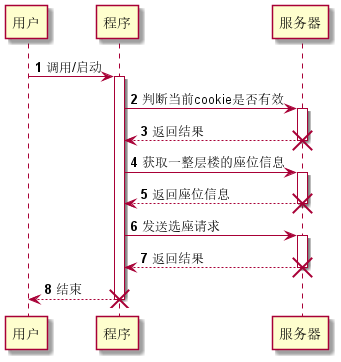

The diagram above was rendered by PlantUML. Its source (embedded in the PNG):
@startuml
'https://plantuml.com/sequence-diagram

autonumber

用户->程序:调用/启动
activate 程序
程序->服务器:判断当前cookie是否有效
activate 服务器
程序<--服务器:返回结果
destroy 服务器
程序->服务器:获取一整层楼的座位信息
activate 服务器
程序<--服务器:返回座位信息
destroy 服务器
程序->服务器:发送选座请求
activate 服务器
程序<--服务器:返回结果
destroy 服务器
用户<--程序:结束
destroy 程序
@enduml